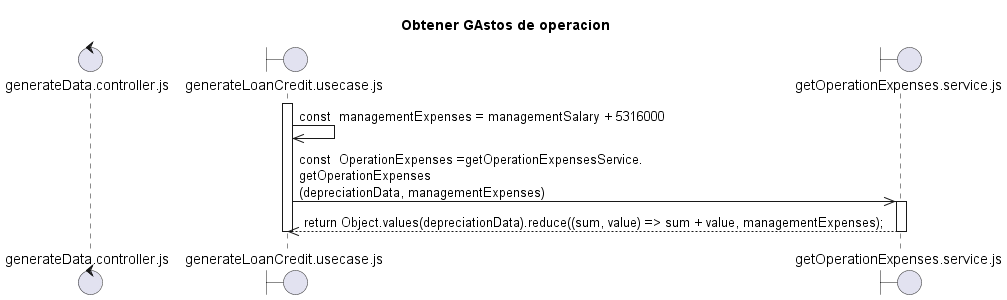

The diagram above was rendered by PlantUML. Its source (embedded in the PNG):
@startuml ObtenerGastos de Operacion.plantuml
title "Obtener GAstos de operacion"

control "generateData.controller.js" as C
boundary "generateLoanCredit.usecase.js" as UC
boundary "getOperationExpenses.service.js" as SME

activate UC

UC ->> UC: const  managementExpenses = managementSalary + 5316000
UC ->> SME: const  OperationExpenses =getOperationExpensesService.\ngetOperationExpenses\n(depreciationData, managementExpenses) 
activate SME
SME -->> UC: return Object.values(depreciationData).reduce((sum, value) => sum + value, managementExpenses);

deactivate SME


deactivate UC

@enduml